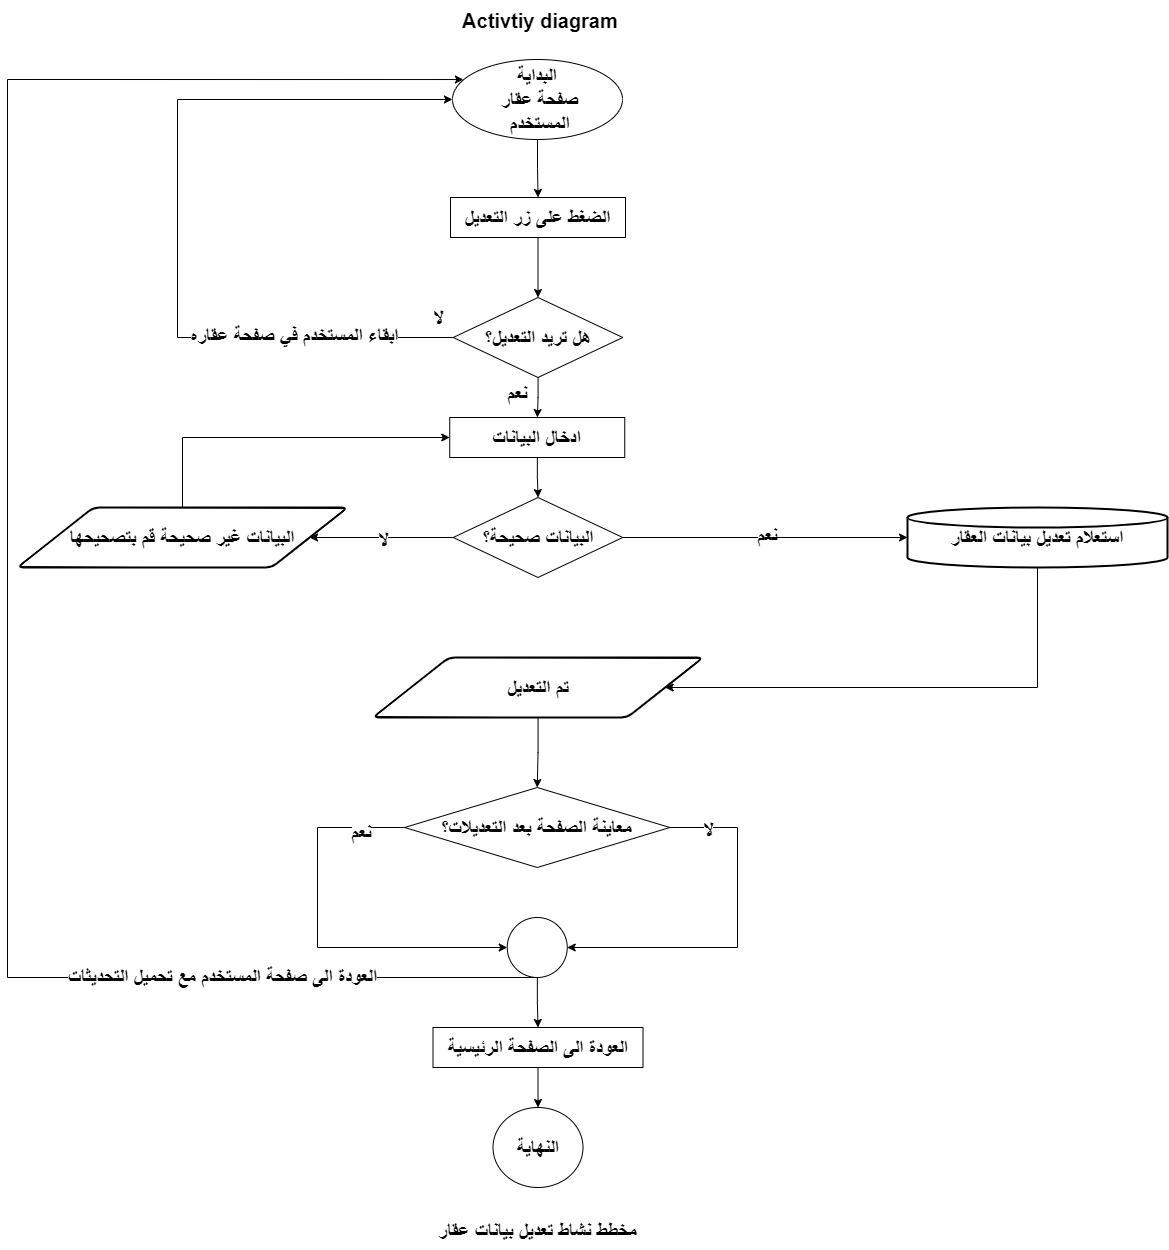

The diagram above was exported from draw.io. Its source (the exported page's mxGraphModel, read from the mxfile embedded in the PNG):
<mxGraphModel dx="1257" dy="749" grid="1" gridSize="10" guides="1" tooltips="1" connect="1" arrows="1" fold="1" page="1" pageScale="1" pageWidth="1920" pageHeight="1200" math="0" shadow="0">
  <root>
    <mxCell id="0" />
    <mxCell id="1" parent="0" />
    <mxCell id="4jHCykgLjjsmGfxo3KwL-1" style="edgeStyle=orthogonalEdgeStyle;rounded=0;orthogonalLoop=1;jettySize=auto;html=1;" edge="1" parent="1" source="4jHCykgLjjsmGfxo3KwL-2" target="4jHCykgLjjsmGfxo3KwL-4">
      <mxGeometry relative="1" as="geometry" />
    </mxCell>
    <mxCell id="4jHCykgLjjsmGfxo3KwL-2" value="&lt;font style=&quot;font-size: 20px;&quot;&gt;&lt;b&gt;البداية&lt;br&gt;&amp;nbsp;صفحة عقار&lt;br&gt;&amp;nbsp;المستخدم&lt;br&gt;&lt;/b&gt;&lt;/font&gt;" style="ellipse;whiteSpace=wrap;html=1;" vertex="1" parent="1">
      <mxGeometry x="875" y="122" width="170" height="80" as="geometry" />
    </mxCell>
    <mxCell id="4jHCykgLjjsmGfxo3KwL-3" style="edgeStyle=orthogonalEdgeStyle;rounded=0;orthogonalLoop=1;jettySize=auto;html=1;entryX=0.5;entryY=0;entryDx=0;entryDy=0;" edge="1" parent="1" source="4jHCykgLjjsmGfxo3KwL-4" target="4jHCykgLjjsmGfxo3KwL-8">
      <mxGeometry relative="1" as="geometry" />
    </mxCell>
    <mxCell id="4jHCykgLjjsmGfxo3KwL-4" value="&lt;font style=&quot;font-size: 20px;&quot;&gt;&lt;b&gt;الضغط على زر التعديل&lt;/b&gt;&lt;/font&gt;" style="rounded=0;whiteSpace=wrap;html=1;" vertex="1" parent="1">
      <mxGeometry x="873" y="260" width="175" height="40" as="geometry" />
    </mxCell>
    <mxCell id="4jHCykgLjjsmGfxo3KwL-5" style="edgeStyle=orthogonalEdgeStyle;rounded=0;orthogonalLoop=1;jettySize=auto;html=1;entryX=0;entryY=0.5;entryDx=0;entryDy=0;" edge="1" parent="1" source="4jHCykgLjjsmGfxo3KwL-8" target="4jHCykgLjjsmGfxo3KwL-2">
      <mxGeometry relative="1" as="geometry">
        <Array as="points">
          <mxPoint x="600" y="400" />
          <mxPoint x="600" y="162" />
        </Array>
      </mxGeometry>
    </mxCell>
    <mxCell id="4jHCykgLjjsmGfxo3KwL-6" value="&lt;font style=&quot;font-size: 20px;&quot;&gt;&lt;b&gt;ابقاء المستخدم في صفحة عقاره&lt;/b&gt;&lt;/font&gt;" style="edgeLabel;html=1;align=center;verticalAlign=middle;resizable=0;points=[];" vertex="1" connectable="0" parent="4jHCykgLjjsmGfxo3KwL-5">
      <mxGeometry x="-0.6918" y="1" relative="1" as="geometry">
        <mxPoint x="-38" y="-4" as="offset" />
      </mxGeometry>
    </mxCell>
    <mxCell id="4jHCykgLjjsmGfxo3KwL-41" style="edgeStyle=orthogonalEdgeStyle;rounded=0;orthogonalLoop=1;jettySize=auto;html=1;" edge="1" parent="1" source="4jHCykgLjjsmGfxo3KwL-8" target="4jHCykgLjjsmGfxo3KwL-36">
      <mxGeometry relative="1" as="geometry" />
    </mxCell>
    <mxCell id="4jHCykgLjjsmGfxo3KwL-8" value="&lt;font style=&quot;font-size: 20px;&quot;&gt;&lt;b&gt;هل تريد التعديل؟&lt;/b&gt;&lt;/font&gt;" style="rhombus;whiteSpace=wrap;html=1;" vertex="1" parent="1">
      <mxGeometry x="875.75" y="360" width="169.5" height="80" as="geometry" />
    </mxCell>
    <mxCell id="4jHCykgLjjsmGfxo3KwL-9" value="&lt;font style=&quot;font-size: 20px;&quot;&gt;&lt;b&gt;لا&lt;/b&gt;&lt;/font&gt;" style="text;html=1;align=center;verticalAlign=middle;resizable=0;points=[];autosize=1;strokeColor=none;fillColor=none;" vertex="1" parent="1">
      <mxGeometry x="845.75" y="360" width="30" height="40" as="geometry" />
    </mxCell>
    <mxCell id="4jHCykgLjjsmGfxo3KwL-12" value="&lt;font style=&quot;font-size: 20px;&quot;&gt;&lt;b&gt;نعم&lt;/b&gt;&lt;/font&gt;" style="text;html=1;align=center;verticalAlign=middle;resizable=0;points=[];autosize=1;strokeColor=none;fillColor=none;" vertex="1" parent="1">
      <mxGeometry x="920" y="436" width="40" height="40" as="geometry" />
    </mxCell>
    <mxCell id="4jHCykgLjjsmGfxo3KwL-16" value="&lt;font style=&quot;font-size: 20px;&quot;&gt;&lt;b&gt;&amp;nbsp;Activtiy diagram&lt;/b&gt;&lt;/font&gt;" style="text;html=1;align=center;verticalAlign=middle;resizable=0;points=[];autosize=1;strokeColor=none;fillColor=none;" vertex="1" parent="1">
      <mxGeometry x="870" y="63" width="180" height="40" as="geometry" />
    </mxCell>
    <mxCell id="4jHCykgLjjsmGfxo3KwL-29" style="edgeStyle=orthogonalEdgeStyle;rounded=0;orthogonalLoop=1;jettySize=auto;html=1;" edge="1" parent="1" source="4jHCykgLjjsmGfxo3KwL-26" target="4jHCykgLjjsmGfxo3KwL-28">
      <mxGeometry relative="1" as="geometry" />
    </mxCell>
    <mxCell id="4jHCykgLjjsmGfxo3KwL-26" value="&lt;font style=&quot;font-size: 20px;&quot;&gt;&lt;b&gt;العودة الى الصفحة الرئيسية&lt;/b&gt;&lt;/font&gt;" style="rounded=0;whiteSpace=wrap;html=1;" vertex="1" parent="1">
      <mxGeometry x="855.5" y="1090" width="210" height="40" as="geometry" />
    </mxCell>
    <mxCell id="4jHCykgLjjsmGfxo3KwL-28" value="&lt;font style=&quot;font-size: 20px;&quot;&gt;&lt;b&gt;النهاية&lt;br&gt;&lt;/b&gt;&lt;/font&gt;" style="ellipse;whiteSpace=wrap;html=1;" vertex="1" parent="1">
      <mxGeometry x="915.5" y="1170" width="90" height="80" as="geometry" />
    </mxCell>
    <mxCell id="4jHCykgLjjsmGfxo3KwL-42" style="edgeStyle=orthogonalEdgeStyle;rounded=0;orthogonalLoop=1;jettySize=auto;html=1;" edge="1" parent="1" source="4jHCykgLjjsmGfxo3KwL-36" target="4jHCykgLjjsmGfxo3KwL-37">
      <mxGeometry relative="1" as="geometry" />
    </mxCell>
    <mxCell id="4jHCykgLjjsmGfxo3KwL-36" value="&lt;font style=&quot;font-size: 20px;&quot;&gt;&lt;b&gt;ادخال البيانات&lt;/b&gt;&lt;/font&gt;" style="rounded=0;whiteSpace=wrap;html=1;" vertex="1" parent="1">
      <mxGeometry x="872.25" y="480" width="175" height="40" as="geometry" />
    </mxCell>
    <mxCell id="4jHCykgLjjsmGfxo3KwL-39" style="edgeStyle=orthogonalEdgeStyle;rounded=0;orthogonalLoop=1;jettySize=auto;html=1;" edge="1" parent="1" source="4jHCykgLjjsmGfxo3KwL-37" target="4jHCykgLjjsmGfxo3KwL-38">
      <mxGeometry relative="1" as="geometry" />
    </mxCell>
    <mxCell id="4jHCykgLjjsmGfxo3KwL-40" value="&lt;font style=&quot;font-size: 20px;&quot;&gt;&lt;b&gt;نعم&lt;/b&gt;&lt;/font&gt;" style="edgeLabel;html=1;align=center;verticalAlign=middle;resizable=0;points=[];" vertex="1" connectable="0" parent="4jHCykgLjjsmGfxo3KwL-39">
      <mxGeometry x="0.0077" y="3" relative="1" as="geometry">
        <mxPoint x="1" as="offset" />
      </mxGeometry>
    </mxCell>
    <mxCell id="4jHCykgLjjsmGfxo3KwL-44" style="edgeStyle=orthogonalEdgeStyle;rounded=0;orthogonalLoop=1;jettySize=auto;html=1;entryX=1;entryY=0.5;entryDx=0;entryDy=0;" edge="1" parent="1" source="4jHCykgLjjsmGfxo3KwL-37" target="4jHCykgLjjsmGfxo3KwL-43">
      <mxGeometry relative="1" as="geometry" />
    </mxCell>
    <mxCell id="4jHCykgLjjsmGfxo3KwL-46" value="&lt;font style=&quot;font-size: 20px;&quot;&gt;&lt;b&gt;لا&lt;/b&gt;&lt;/font&gt;" style="edgeLabel;html=1;align=center;verticalAlign=middle;resizable=0;points=[];" vertex="1" connectable="0" parent="4jHCykgLjjsmGfxo3KwL-44">
      <mxGeometry x="-0.0272" y="4" relative="1" as="geometry">
        <mxPoint y="-3" as="offset" />
      </mxGeometry>
    </mxCell>
    <mxCell id="4jHCykgLjjsmGfxo3KwL-37" value="&lt;font style=&quot;font-size: 20px;&quot;&gt;&lt;b&gt;البيانات صحيحة؟&lt;/b&gt;&lt;/font&gt;" style="rhombus;whiteSpace=wrap;html=1;" vertex="1" parent="1">
      <mxGeometry x="875.75" y="560" width="169.5" height="80" as="geometry" />
    </mxCell>
    <mxCell id="4jHCykgLjjsmGfxo3KwL-48" style="edgeStyle=orthogonalEdgeStyle;rounded=0;orthogonalLoop=1;jettySize=auto;html=1;" edge="1" parent="1" source="4jHCykgLjjsmGfxo3KwL-38" target="4jHCykgLjjsmGfxo3KwL-47">
      <mxGeometry relative="1" as="geometry">
        <Array as="points">
          <mxPoint x="1460" y="750" />
        </Array>
      </mxGeometry>
    </mxCell>
    <mxCell id="4jHCykgLjjsmGfxo3KwL-38" value="&lt;font style=&quot;font-size: 20px;&quot;&gt;&lt;b&gt;استعلام تعديل بيانات العقار&lt;/b&gt;&lt;/font&gt;" style="strokeWidth=2;html=1;shape=mxgraph.flowchart.database;whiteSpace=wrap;" vertex="1" parent="1">
      <mxGeometry x="1330" y="570" width="260" height="60" as="geometry" />
    </mxCell>
    <mxCell id="4jHCykgLjjsmGfxo3KwL-45" style="edgeStyle=orthogonalEdgeStyle;rounded=0;orthogonalLoop=1;jettySize=auto;html=1;entryX=0;entryY=0.5;entryDx=0;entryDy=0;" edge="1" parent="1" source="4jHCykgLjjsmGfxo3KwL-43" target="4jHCykgLjjsmGfxo3KwL-36">
      <mxGeometry relative="1" as="geometry">
        <Array as="points">
          <mxPoint x="605" y="500" />
        </Array>
      </mxGeometry>
    </mxCell>
    <mxCell id="4jHCykgLjjsmGfxo3KwL-43" value="&lt;font style=&quot;font-size: 20px;&quot;&gt;&lt;b&gt;البيانات غير صحيحة قم بتصحيحها&lt;/b&gt;&lt;/font&gt;" style="shape=parallelogram;html=1;strokeWidth=2;perimeter=parallelogramPerimeter;whiteSpace=wrap;rounded=1;arcSize=12;size=0.23;" vertex="1" parent="1">
      <mxGeometry x="440" y="570" width="330" height="60" as="geometry" />
    </mxCell>
    <mxCell id="4jHCykgLjjsmGfxo3KwL-50" style="edgeStyle=orthogonalEdgeStyle;rounded=0;orthogonalLoop=1;jettySize=auto;html=1;" edge="1" parent="1" source="4jHCykgLjjsmGfxo3KwL-47" target="4jHCykgLjjsmGfxo3KwL-49">
      <mxGeometry relative="1" as="geometry" />
    </mxCell>
    <mxCell id="4jHCykgLjjsmGfxo3KwL-47" value="&lt;font style=&quot;font-size: 20px;&quot;&gt;&lt;b&gt;تم التعديل&lt;/b&gt;&lt;/font&gt;" style="shape=parallelogram;html=1;strokeWidth=2;perimeter=parallelogramPerimeter;whiteSpace=wrap;rounded=1;arcSize=12;size=0.23;" vertex="1" parent="1">
      <mxGeometry x="795.5" y="720" width="330" height="60" as="geometry" />
    </mxCell>
    <mxCell id="4jHCykgLjjsmGfxo3KwL-49" value="&lt;font style=&quot;font-size: 20px;&quot;&gt;&lt;b&gt;معاينة الصفحة بعد التعديلات؟&lt;/b&gt;&lt;/font&gt;" style="rhombus;whiteSpace=wrap;html=1;" vertex="1" parent="1">
      <mxGeometry x="827.12" y="850" width="265.25" height="80" as="geometry" />
    </mxCell>
    <mxCell id="4jHCykgLjjsmGfxo3KwL-57" style="edgeStyle=orthogonalEdgeStyle;rounded=0;orthogonalLoop=1;jettySize=auto;html=1;entryX=0.5;entryY=0;entryDx=0;entryDy=0;" edge="1" parent="1" source="4jHCykgLjjsmGfxo3KwL-51" target="4jHCykgLjjsmGfxo3KwL-26">
      <mxGeometry relative="1" as="geometry" />
    </mxCell>
    <mxCell id="4jHCykgLjjsmGfxo3KwL-51" value="" style="verticalLabelPosition=bottom;verticalAlign=top;html=1;shape=mxgraph.flowchart.on-page_reference;" vertex="1" parent="1">
      <mxGeometry x="929.75" y="980" width="60" height="60" as="geometry" />
    </mxCell>
    <mxCell id="4jHCykgLjjsmGfxo3KwL-52" style="edgeStyle=orthogonalEdgeStyle;rounded=0;orthogonalLoop=1;jettySize=auto;html=1;entryX=0;entryY=0.5;entryDx=0;entryDy=0;entryPerimeter=0;" edge="1" parent="1" source="4jHCykgLjjsmGfxo3KwL-49" target="4jHCykgLjjsmGfxo3KwL-51">
      <mxGeometry relative="1" as="geometry">
        <Array as="points">
          <mxPoint x="740" y="890" />
          <mxPoint x="740" y="1010" />
        </Array>
      </mxGeometry>
    </mxCell>
    <mxCell id="4jHCykgLjjsmGfxo3KwL-54" value="&lt;span style=&quot;font-size: 20px;&quot;&gt;&lt;b&gt;نعم&lt;/b&gt;&lt;/span&gt;" style="edgeLabel;html=1;align=center;verticalAlign=middle;resizable=0;points=[];" vertex="1" connectable="0" parent="4jHCykgLjjsmGfxo3KwL-52">
      <mxGeometry x="-0.7777" y="4" relative="1" as="geometry">
        <mxPoint as="offset" />
      </mxGeometry>
    </mxCell>
    <mxCell id="4jHCykgLjjsmGfxo3KwL-53" style="edgeStyle=orthogonalEdgeStyle;rounded=0;orthogonalLoop=1;jettySize=auto;html=1;entryX=0.064;entryY=0.238;entryDx=0;entryDy=0;entryPerimeter=0;" edge="1" parent="1">
      <mxGeometry relative="1" as="geometry">
        <mxPoint x="960" y="1040" as="sourcePoint" />
        <mxPoint x="885.8800000000001" y="142.03999999999996" as="targetPoint" />
        <Array as="points">
          <mxPoint x="960" y="1040" />
          <mxPoint x="430" y="1040" />
          <mxPoint x="430" y="142" />
        </Array>
      </mxGeometry>
    </mxCell>
    <mxCell id="4jHCykgLjjsmGfxo3KwL-58" value="&lt;font style=&quot;font-size: 20px;&quot;&gt;&lt;b&gt;العودة الى صفحة المستخدم مع تحميل التحديثات&lt;/b&gt;&lt;/font&gt;" style="edgeLabel;html=1;align=center;verticalAlign=middle;resizable=0;points=[];" vertex="1" connectable="0" parent="4jHCykgLjjsmGfxo3KwL-53">
      <mxGeometry x="-0.665" y="-2" relative="1" as="geometry">
        <mxPoint as="offset" />
      </mxGeometry>
    </mxCell>
    <mxCell id="4jHCykgLjjsmGfxo3KwL-55" style="edgeStyle=orthogonalEdgeStyle;rounded=0;orthogonalLoop=1;jettySize=auto;html=1;entryX=1;entryY=0.5;entryDx=0;entryDy=0;entryPerimeter=0;" edge="1" parent="1" source="4jHCykgLjjsmGfxo3KwL-49" target="4jHCykgLjjsmGfxo3KwL-51">
      <mxGeometry relative="1" as="geometry">
        <Array as="points">
          <mxPoint x="1160" y="890" />
          <mxPoint x="1160" y="1010" />
        </Array>
      </mxGeometry>
    </mxCell>
    <mxCell id="4jHCykgLjjsmGfxo3KwL-56" value="&lt;font style=&quot;font-size: 20px;&quot;&gt;&lt;b&gt;لا&lt;/b&gt;&lt;/font&gt;" style="edgeLabel;html=1;align=center;verticalAlign=middle;resizable=0;points=[];" vertex="1" connectable="0" parent="4jHCykgLjjsmGfxo3KwL-55">
      <mxGeometry x="-0.7889" y="-2" relative="1" as="geometry">
        <mxPoint x="1" y="-1" as="offset" />
      </mxGeometry>
    </mxCell>
    <mxCell id="4jHCykgLjjsmGfxo3KwL-60" value="&lt;font style=&quot;font-size: 20px;&quot;&gt;&lt;b&gt;مخطط نشاط تعديل بيانات عقار&lt;/b&gt;&lt;/font&gt;" style="text;html=1;align=center;verticalAlign=middle;resizable=0;points=[];autosize=1;strokeColor=none;fillColor=none;" vertex="1" parent="1">
      <mxGeometry x="850" y="1273" width="220" height="40" as="geometry" />
    </mxCell>
  </root>
</mxGraphModel>